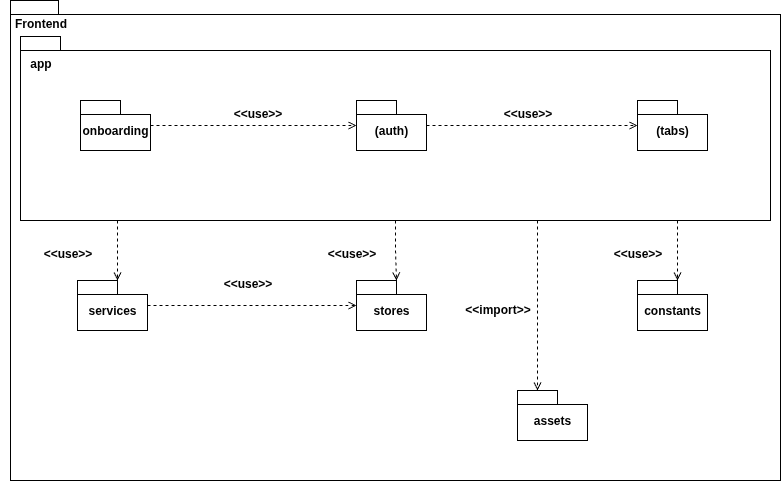

The diagram above was exported from draw.io. Its source (the exported page's mxGraphModel, read from the mxfile embedded in the PNG):
<mxGraphModel dx="1414" dy="907" grid="1" gridSize="10" guides="1" tooltips="1" connect="1" arrows="1" fold="1" page="1" pageScale="1" pageWidth="827" pageHeight="1169" math="0" shadow="0">
  <root>
    <mxCell id="WIyWlLk6GJQsqaUBKTNV-0" />
    <mxCell id="WIyWlLk6GJQsqaUBKTNV-1" parent="WIyWlLk6GJQsqaUBKTNV-0" />
    <mxCell id="qlyiwEQNTiQ5Sdlyvijp-0" value="&lt;div align=&quot;left&quot;&gt;&lt;br&gt;&lt;/div&gt;" style="shape=folder;fontStyle=1;spacingTop=10;tabWidth=40;tabHeight=14;tabPosition=left;html=1;whiteSpace=wrap;align=left;" vertex="1" parent="WIyWlLk6GJQsqaUBKTNV-1">
      <mxGeometry x="34" y="20" width="770" height="480" as="geometry" />
    </mxCell>
    <mxCell id="qlyiwEQNTiQ5Sdlyvijp-1" value="Frontend" style="text;align=center;fontStyle=1;verticalAlign=middle;spacingLeft=3;spacingRight=3;strokeColor=none;rotatable=0;points=[[0,0.5],[1,0.5]];portConstraint=eastwest;html=1;" vertex="1" parent="WIyWlLk6GJQsqaUBKTNV-1">
      <mxGeometry x="24" y="30" width="80" height="26" as="geometry" />
    </mxCell>
    <mxCell id="qlyiwEQNTiQ5Sdlyvijp-2" value="" style="shape=folder;fontStyle=1;spacingTop=10;tabWidth=40;tabHeight=14;tabPosition=left;html=1;whiteSpace=wrap;" vertex="1" parent="WIyWlLk6GJQsqaUBKTNV-1">
      <mxGeometry x="44" y="56" width="750" height="184" as="geometry" />
    </mxCell>
    <mxCell id="qlyiwEQNTiQ5Sdlyvijp-3" value="app" style="text;align=center;fontStyle=1;verticalAlign=middle;spacingLeft=3;spacingRight=3;strokeColor=none;rotatable=0;points=[[0,0.5],[1,0.5]];portConstraint=eastwest;html=1;" vertex="1" parent="WIyWlLk6GJQsqaUBKTNV-1">
      <mxGeometry x="24" y="70" width="80" height="26" as="geometry" />
    </mxCell>
    <mxCell id="qlyiwEQNTiQ5Sdlyvijp-41" style="edgeStyle=orthogonalEdgeStyle;rounded=0;orthogonalLoop=1;jettySize=auto;html=1;dashed=1;endArrow=open;endFill=0;" edge="1" parent="WIyWlLk6GJQsqaUBKTNV-1" source="qlyiwEQNTiQ5Sdlyvijp-28" target="qlyiwEQNTiQ5Sdlyvijp-29">
      <mxGeometry relative="1" as="geometry" />
    </mxCell>
    <mxCell id="qlyiwEQNTiQ5Sdlyvijp-28" value="onboarding&lt;span style=&quot;color: rgba(0, 0, 0, 0); font-family: monospace; font-size: 0px; font-weight: 400; text-align: start; text-wrap-mode: nowrap;&quot;&gt;%3CmxGraphModel%3E%3Croot%3E%3CmxCell%20id%3D%220%22%2F%3E%3CmxCell%20id%3D%221%22%20parent%3D%220%22%2F%3E%3CmxCell%20id%3D%222%22%20value%3D%22theme%22%20style%3D%22shape%3Dfolder%3BfontStyle%3D1%3BspacingTop%3D10%3BtabWidth%3D40%3BtabHeight%3D14%3BtabPosition%3Dleft%3Bhtml%3D1%3BwhiteSpace%3Dwrap%3B%22%20vertex%3D%221%22%20parent%3D%221%22%3E%3CmxGeometry%20x%3D%2270%22%20y%3D%22245%22%20width%3D%2270%22%20height%3D%2250%22%20as%3D%22geometry%22%2F%3E%3C%2FmxCell%3E%3C%2Froot%3E%3C%2FmxGraphModel%3E&lt;/span&gt;" style="shape=folder;fontStyle=1;spacingTop=10;tabWidth=40;tabHeight=14;tabPosition=left;html=1;whiteSpace=wrap;" vertex="1" parent="WIyWlLk6GJQsqaUBKTNV-1">
      <mxGeometry x="104" y="120" width="70" height="50" as="geometry" />
    </mxCell>
    <mxCell id="qlyiwEQNTiQ5Sdlyvijp-40" style="edgeStyle=orthogonalEdgeStyle;rounded=0;orthogonalLoop=1;jettySize=auto;html=1;dashed=1;endArrow=open;endFill=0;" edge="1" parent="WIyWlLk6GJQsqaUBKTNV-1" source="qlyiwEQNTiQ5Sdlyvijp-29" target="qlyiwEQNTiQ5Sdlyvijp-30">
      <mxGeometry relative="1" as="geometry" />
    </mxCell>
    <mxCell id="qlyiwEQNTiQ5Sdlyvijp-29" value="(auth)" style="shape=folder;fontStyle=1;spacingTop=10;tabWidth=40;tabHeight=14;tabPosition=left;html=1;whiteSpace=wrap;" vertex="1" parent="WIyWlLk6GJQsqaUBKTNV-1">
      <mxGeometry x="380" y="120" width="70" height="50" as="geometry" />
    </mxCell>
    <mxCell id="qlyiwEQNTiQ5Sdlyvijp-30" value="(tabs)" style="shape=folder;fontStyle=1;spacingTop=10;tabWidth=40;tabHeight=14;tabPosition=left;html=1;whiteSpace=wrap;" vertex="1" parent="WIyWlLk6GJQsqaUBKTNV-1">
      <mxGeometry x="661" y="120" width="70" height="50" as="geometry" />
    </mxCell>
    <mxCell id="qlyiwEQNTiQ5Sdlyvijp-39" style="edgeStyle=orthogonalEdgeStyle;rounded=0;orthogonalLoop=1;jettySize=auto;html=1;dashed=1;endArrow=open;endFill=0;" edge="1" parent="WIyWlLk6GJQsqaUBKTNV-1" source="qlyiwEQNTiQ5Sdlyvijp-31" target="qlyiwEQNTiQ5Sdlyvijp-32">
      <mxGeometry relative="1" as="geometry" />
    </mxCell>
    <mxCell id="qlyiwEQNTiQ5Sdlyvijp-31" value="services&lt;span style=&quot;color: rgba(0, 0, 0, 0); font-family: monospace; font-size: 0px; font-weight: 400; text-align: start; text-wrap-mode: nowrap;&quot;&gt;%3CmxGraphModel%3E%3Croot%3E%3CmxCell%20id%3D%220%22%2F%3E%3CmxCell%20id%3D%221%22%20parent%3D%220%22%2F%3E%3CmxCell%20id%3D%222%22%20value%3D%22onboarding%26lt%3Bspan%20style%3D%26quot%3Bcolor%3A%20rgba(0%2C%200%2C%200%2C%200)%3B%20font-family%3A%20monospace%3B%20font-size%3A%200px%3B%20font-weight%3A%20400%3B%20text-align%3A%20start%3B%20text-wrap-mode%3A%20nowrap%3B%26quot%3B%26gt%3B%253CmxGraphModel%253E%253Croot%253E%253CmxCell%2520id%253D%25220%2522%252F%253E%253CmxCell%2520id%253D%25221%2522%2520parent%253D%25220%2522%252F%253E%253CmxCell%2520id%253D%25222%2522%2520value%253D%2522theme%2522%2520style%253D%2522shape%253Dfolder%253BfontStyle%253D1%253BspacingTop%253D10%253BtabWidth%253D40%253BtabHeight%253D14%253BtabPosition%253Dleft%253Bhtml%253D1%253BwhiteSpace%253Dwrap%253B%2522%2520vertex%253D%25221%2522%2520parent%253D%25221%2522%253E%253CmxGeometry%2520x%253D%252270%2522%2520y%253D%2522245%2522%2520width%253D%252270%2522%2520height%253D%252250%2522%2520as%253D%2522geometry%2522%252F%253E%253C%252FmxCell%253E%253C%252Froot%253E%253C%252FmxGraphModel%253E%26lt%3B%2Fspan%26gt%3B%22%20style%3D%22shape%3Dfolder%3BfontStyle%3D1%3BspacingTop%3D10%3BtabWidth%3D40%3BtabHeight%3D14%3BtabPosition%3Dleft%3Bhtml%3D1%3BwhiteSpace%3Dwrap%3B%22%20vertex%3D%221%22%20parent%3D%221%22%3E%3CmxGeometry%20x%3D%22103%22%20y%3D%22630%22%20width%3D%2270%22%20height%3D%2250%22%20as%3D%22geometry%22%2F%3E%3C%2FmxCell%3E%3C%2Froot%3E%3C%2FmxGraphModel%3E&lt;/span&gt;" style="shape=folder;fontStyle=1;spacingTop=10;tabWidth=40;tabHeight=14;tabPosition=left;html=1;whiteSpace=wrap;" vertex="1" parent="WIyWlLk6GJQsqaUBKTNV-1">
      <mxGeometry x="101" y="300" width="70" height="50" as="geometry" />
    </mxCell>
    <mxCell id="qlyiwEQNTiQ5Sdlyvijp-32" value="stores" style="shape=folder;fontStyle=1;spacingTop=10;tabWidth=40;tabHeight=14;tabPosition=left;html=1;whiteSpace=wrap;" vertex="1" parent="WIyWlLk6GJQsqaUBKTNV-1">
      <mxGeometry x="380" y="300" width="70" height="50" as="geometry" />
    </mxCell>
    <mxCell id="qlyiwEQNTiQ5Sdlyvijp-33" value="constants" style="shape=folder;fontStyle=1;spacingTop=10;tabWidth=40;tabHeight=14;tabPosition=left;html=1;whiteSpace=wrap;" vertex="1" parent="WIyWlLk6GJQsqaUBKTNV-1">
      <mxGeometry x="661" y="300" width="70" height="50" as="geometry" />
    </mxCell>
    <mxCell id="qlyiwEQNTiQ5Sdlyvijp-34" value="assets" style="shape=folder;fontStyle=1;spacingTop=10;tabWidth=40;tabHeight=14;tabPosition=left;html=1;whiteSpace=wrap;" vertex="1" parent="WIyWlLk6GJQsqaUBKTNV-1">
      <mxGeometry x="541" y="410" width="70" height="50" as="geometry" />
    </mxCell>
    <mxCell id="qlyiwEQNTiQ5Sdlyvijp-36" style="edgeStyle=orthogonalEdgeStyle;rounded=0;orthogonalLoop=1;jettySize=auto;html=1;entryX=0;entryY=0;entryDx=40;entryDy=0;entryPerimeter=0;dashed=1;endArrow=open;endFill=0;" edge="1" parent="WIyWlLk6GJQsqaUBKTNV-1" source="qlyiwEQNTiQ5Sdlyvijp-2" target="qlyiwEQNTiQ5Sdlyvijp-32">
      <mxGeometry relative="1" as="geometry" />
    </mxCell>
    <mxCell id="qlyiwEQNTiQ5Sdlyvijp-37" style="edgeStyle=orthogonalEdgeStyle;rounded=0;orthogonalLoop=1;jettySize=auto;html=1;entryX=0;entryY=0;entryDx=40;entryDy=0;entryPerimeter=0;dashed=1;endArrow=open;endFill=0;" edge="1" parent="WIyWlLk6GJQsqaUBKTNV-1" source="qlyiwEQNTiQ5Sdlyvijp-2" target="qlyiwEQNTiQ5Sdlyvijp-33">
      <mxGeometry relative="1" as="geometry">
        <Array as="points">
          <mxPoint x="701" y="250" />
          <mxPoint x="701" y="250" />
        </Array>
      </mxGeometry>
    </mxCell>
    <mxCell id="qlyiwEQNTiQ5Sdlyvijp-38" style="edgeStyle=orthogonalEdgeStyle;rounded=0;orthogonalLoop=1;jettySize=auto;html=1;entryX=0;entryY=0;entryDx=40;entryDy=0;entryPerimeter=0;dashed=1;endArrow=open;endFill=0;" edge="1" parent="WIyWlLk6GJQsqaUBKTNV-1" source="qlyiwEQNTiQ5Sdlyvijp-2" target="qlyiwEQNTiQ5Sdlyvijp-31">
      <mxGeometry relative="1" as="geometry">
        <Array as="points">
          <mxPoint x="141" y="260" />
          <mxPoint x="141" y="260" />
        </Array>
      </mxGeometry>
    </mxCell>
    <mxCell id="qlyiwEQNTiQ5Sdlyvijp-42" style="edgeStyle=orthogonalEdgeStyle;rounded=0;orthogonalLoop=1;jettySize=auto;html=1;entryX=0;entryY=0;entryDx=20;entryDy=0;entryPerimeter=0;dashed=1;endArrow=open;endFill=0;" edge="1" parent="WIyWlLk6GJQsqaUBKTNV-1" source="qlyiwEQNTiQ5Sdlyvijp-2" target="qlyiwEQNTiQ5Sdlyvijp-34">
      <mxGeometry relative="1" as="geometry">
        <Array as="points">
          <mxPoint x="561" y="410" />
        </Array>
      </mxGeometry>
    </mxCell>
    <mxCell id="qlyiwEQNTiQ5Sdlyvijp-43" value="&amp;lt;&amp;lt;use&amp;gt;&amp;gt;" style="text;align=center;fontStyle=1;verticalAlign=middle;spacingLeft=3;spacingRight=3;strokeColor=none;rotatable=0;points=[[0,0.5],[1,0.5]];portConstraint=eastwest;html=1;" vertex="1" parent="WIyWlLk6GJQsqaUBKTNV-1">
      <mxGeometry x="241" y="120" width="80" height="26" as="geometry" />
    </mxCell>
    <mxCell id="qlyiwEQNTiQ5Sdlyvijp-44" value="&amp;lt;&amp;lt;use&amp;gt;&amp;gt;" style="text;align=center;fontStyle=1;verticalAlign=middle;spacingLeft=3;spacingRight=3;strokeColor=none;rotatable=0;points=[[0,0.5],[1,0.5]];portConstraint=eastwest;html=1;" vertex="1" parent="WIyWlLk6GJQsqaUBKTNV-1">
      <mxGeometry x="511" y="120" width="80" height="26" as="geometry" />
    </mxCell>
    <mxCell id="qlyiwEQNTiQ5Sdlyvijp-45" value="&amp;lt;&amp;lt;use&amp;gt;&amp;gt;" style="text;align=center;fontStyle=1;verticalAlign=middle;spacingLeft=3;spacingRight=3;strokeColor=none;rotatable=0;points=[[0,0.5],[1,0.5]];portConstraint=eastwest;html=1;" vertex="1" parent="WIyWlLk6GJQsqaUBKTNV-1">
      <mxGeometry x="51" y="260" width="80" height="26" as="geometry" />
    </mxCell>
    <mxCell id="qlyiwEQNTiQ5Sdlyvijp-46" value="&amp;lt;&amp;lt;use&amp;gt;&amp;gt;" style="text;align=center;fontStyle=1;verticalAlign=middle;spacingLeft=3;spacingRight=3;strokeColor=none;rotatable=0;points=[[0,0.5],[1,0.5]];portConstraint=eastwest;html=1;" vertex="1" parent="WIyWlLk6GJQsqaUBKTNV-1">
      <mxGeometry x="231" y="290" width="80" height="26" as="geometry" />
    </mxCell>
    <mxCell id="qlyiwEQNTiQ5Sdlyvijp-47" value="&amp;lt;&amp;lt;use&amp;gt;&amp;gt;" style="text;align=center;fontStyle=1;verticalAlign=middle;spacingLeft=3;spacingRight=3;strokeColor=none;rotatable=0;points=[[0,0.5],[1,0.5]];portConstraint=eastwest;html=1;" vertex="1" parent="WIyWlLk6GJQsqaUBKTNV-1">
      <mxGeometry x="335" y="260" width="80" height="26" as="geometry" />
    </mxCell>
    <mxCell id="qlyiwEQNTiQ5Sdlyvijp-48" value="&amp;lt;&amp;lt;use&amp;gt;&amp;gt;" style="text;align=center;fontStyle=1;verticalAlign=middle;spacingLeft=3;spacingRight=3;strokeColor=none;rotatable=0;points=[[0,0.5],[1,0.5]];portConstraint=eastwest;html=1;" vertex="1" parent="WIyWlLk6GJQsqaUBKTNV-1">
      <mxGeometry x="621" y="260" width="80" height="26" as="geometry" />
    </mxCell>
    <mxCell id="qlyiwEQNTiQ5Sdlyvijp-49" value="&amp;lt;&amp;lt;import&amp;gt;&amp;gt;" style="text;align=center;fontStyle=1;verticalAlign=middle;spacingLeft=3;spacingRight=3;strokeColor=none;rotatable=0;points=[[0,0.5],[1,0.5]];portConstraint=eastwest;html=1;" vertex="1" parent="WIyWlLk6GJQsqaUBKTNV-1">
      <mxGeometry x="481" y="316" width="80" height="26" as="geometry" />
    </mxCell>
  </root>
</mxGraphModel>